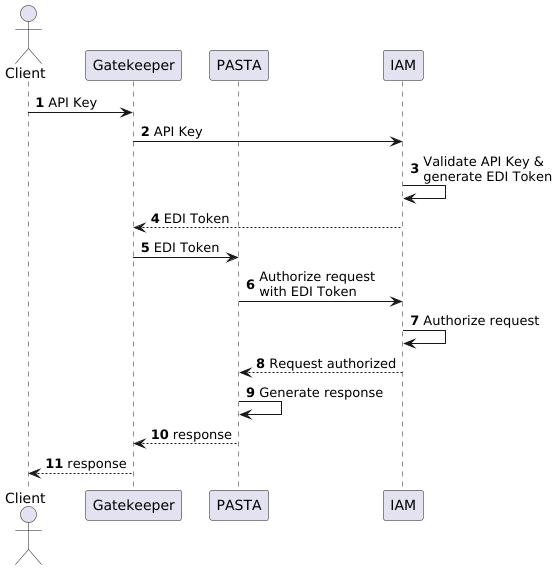

The diagram above was rendered by PlantUML. Its source (embedded in the PNG):
@startuml

actor Client
participant Gatekeeper
participant PASTA
participant IAM

autonumber

Client->Gatekeeper: API Key
Gatekeeper->IAM: API Key
IAM->IAM: Validate API Key &\ngenerate EDI Token
IAM-->Gatekeeper: EDI Token
Gatekeeper->PASTA: EDI Token
PASTA->IAM: Authorize request\nwith EDI Token
IAM->IAM: Authorize request
IAM-->PASTA: Request authorized
PASTA->PASTA: Generate response
PASTA-->Gatekeeper: response
Gatekeeper-->Client: response

@enduml